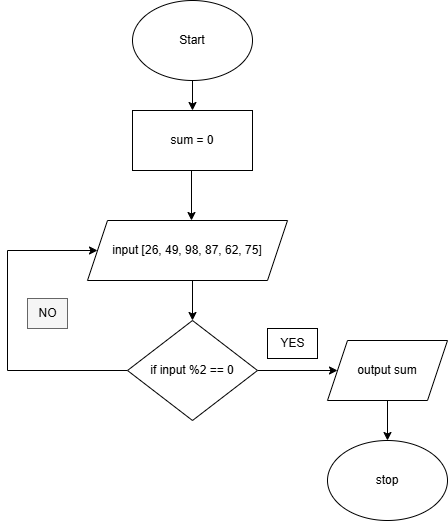

The diagram above was exported from draw.io. Its source (the exported page's mxGraphModel, read from the mxfile embedded in the PNG):
<mxGraphModel dx="1426" dy="757" grid="1" gridSize="10" guides="1" tooltips="1" connect="1" arrows="1" fold="1" page="1" pageScale="1" pageWidth="850" pageHeight="1100" math="0" shadow="0">
  <root>
    <mxCell id="0" />
    <mxCell id="1" parent="0" />
    <mxCell id="p8rq-pSbsAGl3Wg08y4u-1" value="Start" style="ellipse;whiteSpace=wrap;html=1;" vertex="1" parent="1">
      <mxGeometry x="365" y="10" width="120" height="80" as="geometry" />
    </mxCell>
    <mxCell id="p8rq-pSbsAGl3Wg08y4u-2" value="" style="endArrow=classic;html=1;rounded=0;" edge="1" parent="1">
      <mxGeometry width="50" height="50" relative="1" as="geometry">
        <mxPoint x="425" y="90" as="sourcePoint" />
        <mxPoint x="425" y="120" as="targetPoint" />
      </mxGeometry>
    </mxCell>
    <mxCell id="p8rq-pSbsAGl3Wg08y4u-3" value="sum = 0" style="rounded=0;whiteSpace=wrap;html=1;" vertex="1" parent="1">
      <mxGeometry x="365" y="120" width="120" height="60" as="geometry" />
    </mxCell>
    <mxCell id="p8rq-pSbsAGl3Wg08y4u-4" value="" style="endArrow=classic;html=1;rounded=0;" edge="1" parent="1">
      <mxGeometry width="50" height="50" relative="1" as="geometry">
        <mxPoint x="424" y="180" as="sourcePoint" />
        <mxPoint x="424" y="230" as="targetPoint" />
      </mxGeometry>
    </mxCell>
    <mxCell id="p8rq-pSbsAGl3Wg08y4u-5" value="input [26, 49, 98, 87, 62, 75]" style="shape=parallelogram;perimeter=parallelogramPerimeter;whiteSpace=wrap;html=1;fixedSize=1;" vertex="1" parent="1">
      <mxGeometry x="320" y="230" width="200" height="60" as="geometry" />
    </mxCell>
    <mxCell id="p8rq-pSbsAGl3Wg08y4u-6" value="" style="endArrow=classic;html=1;rounded=0;" edge="1" parent="1">
      <mxGeometry width="50" height="50" relative="1" as="geometry">
        <mxPoint x="425" y="290" as="sourcePoint" />
        <mxPoint x="425" y="330" as="targetPoint" />
      </mxGeometry>
    </mxCell>
    <mxCell id="p8rq-pSbsAGl3Wg08y4u-8" value="" style="endArrow=classic;html=1;rounded=0;" edge="1" parent="1">
      <mxGeometry width="50" height="50" relative="1" as="geometry">
        <mxPoint x="490" y="380" as="sourcePoint" />
        <mxPoint x="570" y="380" as="targetPoint" />
      </mxGeometry>
    </mxCell>
    <mxCell id="p8rq-pSbsAGl3Wg08y4u-9" value="" style="endArrow=classic;html=1;rounded=0;entryX=0;entryY=0.5;entryDx=0;entryDy=0;" edge="1" parent="1" target="p8rq-pSbsAGl3Wg08y4u-5">
      <mxGeometry width="50" height="50" relative="1" as="geometry">
        <mxPoint x="360" y="380" as="sourcePoint" />
        <mxPoint x="240" y="260" as="targetPoint" />
        <Array as="points">
          <mxPoint x="240" y="380" />
          <mxPoint x="240" y="260" />
        </Array>
      </mxGeometry>
    </mxCell>
    <mxCell id="p8rq-pSbsAGl3Wg08y4u-10" value="NO" style="text;html=1;align=center;verticalAlign=middle;resizable=0;points=[];autosize=1;strokeColor=#666666;fillColor=#f5f5f5;fontColor=#000000;" vertex="1" parent="1">
      <mxGeometry x="260" y="308" width="40" height="30" as="geometry" />
    </mxCell>
    <mxCell id="p8rq-pSbsAGl3Wg08y4u-11" value="YES" style="text;html=1;align=center;verticalAlign=middle;resizable=0;points=[];autosize=1;strokeColor=default;fillColor=default;fontColor=#050505;" vertex="1" parent="1">
      <mxGeometry x="500" y="338" width="50" height="30" as="geometry" />
    </mxCell>
    <mxCell id="p8rq-pSbsAGl3Wg08y4u-13" value="output sum" style="shape=parallelogram;perimeter=parallelogramPerimeter;whiteSpace=wrap;html=1;fixedSize=1;" vertex="1" parent="1">
      <mxGeometry x="560" y="350" width="120" height="60" as="geometry" />
    </mxCell>
    <mxCell id="p8rq-pSbsAGl3Wg08y4u-14" value="" style="endArrow=classic;html=1;rounded=0;" edge="1" parent="1">
      <mxGeometry width="50" height="50" relative="1" as="geometry">
        <mxPoint x="620" y="410" as="sourcePoint" />
        <mxPoint x="620" y="450" as="targetPoint" />
      </mxGeometry>
    </mxCell>
    <mxCell id="p8rq-pSbsAGl3Wg08y4u-15" value="stop" style="ellipse;whiteSpace=wrap;html=1;" vertex="1" parent="1">
      <mxGeometry x="560" y="450" width="120" height="80" as="geometry" />
    </mxCell>
    <mxCell id="p8rq-pSbsAGl3Wg08y4u-17" value="if input %2 == 0" style="rhombus;whiteSpace=wrap;html=1;" vertex="1" parent="1">
      <mxGeometry x="360" y="330" width="130" height="100" as="geometry" />
    </mxCell>
  </root>
</mxGraphModel>